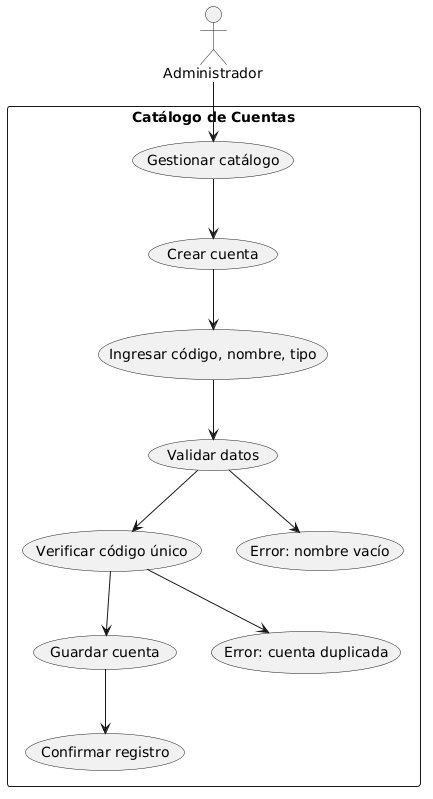

The diagram above was rendered by PlantUML. Its source (embedded in the PNG):
@startuml
actor Administrador

rectangle "Catálogo de Cuentas" {

  Administrador --> (Gestionar catálogo)

  (Gestionar catálogo) --> (Crear cuenta)
  (Crear cuenta) --> (Ingresar código, nombre, tipo)

  (Ingresar código, nombre, tipo) --> (Validar datos)
  (Validar datos) --> (Verificar código único)

  (Verificar código único) --> (Guardar cuenta)
  (Guardar cuenta) --> (Confirmar registro)

  (Validar datos) --> (Error: nombre vacío)
  (Verificar código único) --> (Error: cuenta duplicada)
}
@enduml